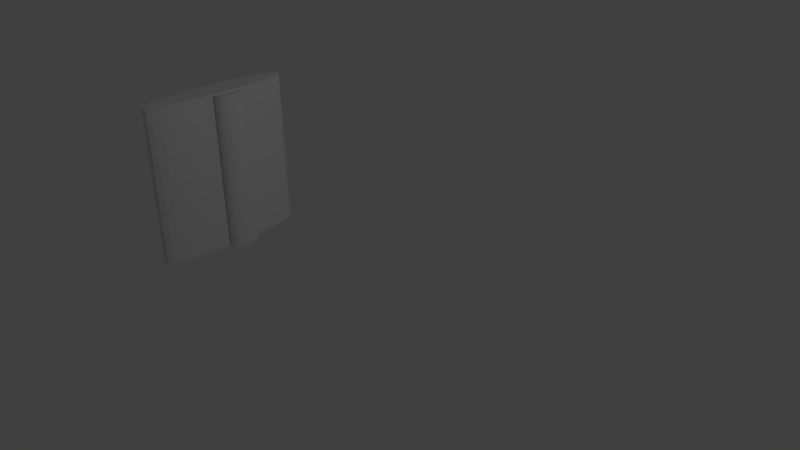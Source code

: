 # Source: block3.blend  (saved by Blender 2.79.0; exported with 4.5.12 LTS)
import bpy
from mathutils import Matrix  # noqa: F401  (used for matrix-valued properties, if any)

bpy.ops.wm.read_factory_settings(use_empty=True)
scene = bpy.context.scene
scene.name = 'Scene'

# ---- collections
col_collection_1 = bpy.data.collections.new('Collection 1'); scene.collection.children.link(col_collection_1)

# ---- world
world_world = bpy.data.worlds.new('World'); scene.world = world_world
world_world.color = (0.05088, 0.05088, 0.05088)
world_world.use_sun_shadow = False
world_world.sun_shadow_jitter_overblur = 0.0
world_world.cycles.sampling_method = 'MANUAL'

# ---- cameras
cam_camera = bpy.data.cameras.new('Camera')
cam_camera.clip_end = 100.0
cam_camera.lens = 35.0
cam_camera.sensor_width = 32.0
cam_camera.sensor_height = 18.0
cam_camera.ortho_scale = 7.314
cam_camera.dof.focus_distance = 0.0
cam_camera.dof.aperture_fstop = 128.0

# ---- lights
light_lamp = bpy.data.lights.new('Lamp', 'POINT')
light_lamp.transmission_factor = 0.0
light_lamp.cutoff_distance = 30.0
light_lamp.energy = 100.0
light_lamp.shadow_buffer_clip_start = 1.001
light_lamp.shadow_soft_size = 0.1
light_lamp.shadow_maximum_resolution = 0.006
light_lamp.use_absolute_resolution = True

# ---- meshes
me_cylinder_002 = bpy.data.meshes.new('Cylinder.002')
me_cylinder_002.from_pydata([(0.0, 1.0, -1.0), (0.0, 1.0, 1.0), (0.1951, 0.9808, -1.0), (0.1951, 0.9808, 1.0), (0.3827, 0.9239, -1.0), (0.3827, 0.9239, 1.0), (0.5556, 0.8315, -1.0), (0.5556, 0.8315, 1.0), (0.7071, 0.7071, -1.0), (0.7071, 0.7071, 1.0), (0.8315, 0.5556, -1.0), (0.8315, 0.5556, 1.0), (0.9239, 0.3827, -1.0), (0.9239, 0.3827, 1.0), (0.9808, 0.1951, -1.0), (0.9808, 0.1951, 1.0), (1.0, 7.55e-08, -1.0), (1.0, 7.55e-08, 1.0), (0.9808, -0.1951, -1.0), (0.9808, -0.1951, 1.0), (0.9239, -0.3827, -1.0), (0.9239, -0.3827, 1.0), (0.8315, -0.5556, -1.0), (0.8315, -0.5556, 1.0), (0.7071, -0.7071, -1.0), (0.7071, -0.7071, 1.0), (0.5556, -0.8315, -1.0), (0.5556, -0.8315, 1.0), (0.3827, -0.9239, -1.0), (0.3827, -0.9239, 1.0), (0.1951, -0.9808, -1.0), (0.1951, -0.9808, 1.0), (-3.258e-07, -1.0, -1.0), (-3.258e-07, -1.0, 1.0), (-0.1951, -0.9808, -1.0), (-0.1951, -0.9808, 1.0), (-0.3827, -0.9239, -1.0), (-0.3827, -0.9239, 1.0), (-0.5556, -0.8315, -1.0), (-0.5556, -0.8315, 1.0), (-0.7071, -0.7071, -1.0), (-0.7071, -0.7071, 1.0), (-0.8315, -0.5556, -1.0), (-0.8315, -0.5556, 1.0), (-0.9239, -0.3827, -1.0), (-0.9239, -0.3827, 1.0), (-0.9808, -0.1951, -1.0), (-0.9808, -0.1951, 1.0), (-1.0, 9.656e-07, -1.0), (-1.0, 9.656e-07, 1.0), (-0.9808, 0.1951, -1.0), (-0.9808, 0.1951, 1.0), (-0.9239, 0.3827, -1.0), (-0.9239, 0.3827, 1.0), (-0.8315, 0.5556, -1.0), (-0.8315, 0.5556, 1.0), (-0.7071, 0.7071, -1.0), (-0.7071, 0.7071, 1.0), (-0.5556, 0.8315, -1.0), (-0.5556, 0.8315, 1.0), (-0.3827, 0.9239, -1.0), (-0.3827, 0.9239, 1.0), (-0.1951, 0.9808, -1.0), (-0.1951, 0.9808, 1.0), (-0.2575, 4.231, -0.9844), (-0.2575, 4.231, 1.016), (0.718, 4.193, -0.9844), (0.718, 4.193, 1.016), (1.656, 4.079, -0.9844), (1.656, 4.079, 1.016), (2.52, 3.894, -0.9844), (2.52, 3.894, 1.016), (3.278, 3.646, -0.9844), (3.278, 3.646, 1.016), (3.9, 3.342, -0.9844), (3.9, 3.342, 1.016), (4.362, 2.997, -0.9844), (4.362, 2.997, 1.016), (4.646, 2.621, -0.9844), (4.646, 2.621, 1.016), (4.743, 2.231, -0.9844), (4.743, 2.231, 1.016), (4.646, 1.841, -0.9844), (4.646, 1.841, 1.016), (4.362, 1.466, -0.9844), (4.362, 1.466, 1.016), (3.9, 1.12, -0.9844), (3.9, 1.12, 1.016), (3.278, 0.8171, -0.9844), (3.278, 0.8171, 1.016), (2.52, 0.5684, -0.9844), (2.52, 0.5684, 1.016), (1.656, 0.3835, -0.9844), (1.656, 0.3835, 1.016), (0.718, 0.2697, -0.9844), (0.718, 0.2697, 1.016), (-0.2575, 0.2313, -0.9844), (-0.2575, 0.2313, 1.016), (-1.233, 0.2697, -0.9844), (-1.233, 0.2697, 1.016), (-2.171, 0.3835, -0.9844), (-2.171, 0.3835, 1.016), (-3.035, 0.5684, -0.9844), (-3.035, 0.5684, 1.016), (-3.793, 0.8171, -0.9844), (-3.793, 0.8171, 1.016), (-4.415, 1.12, -0.9844), (-4.415, 1.12, 1.016), (-4.877, 1.466, -0.9844), (-4.877, 1.466, 1.016), (-5.161, 1.841, -0.9844), (-5.161, 1.841, 1.016), (-5.257, 2.231, -0.9844), (-5.257, 2.231, 1.016), (-5.161, 2.621, -0.9844), (-5.161, 2.621, 1.016), (-4.877, 2.997, -0.9844), (-4.877, 2.997, 1.016), (-4.415, 3.342, -0.9844), (-4.415, 3.342, 1.016), (-3.793, 3.646, -0.9844), (-3.793, 3.646, 1.016), (-3.035, 3.894, -0.9844), (-3.035, 3.894, 1.016), (-2.171, 4.079, -0.9844), (-2.171, 4.079, 1.016), (-1.233, 4.193, -0.9844), (-1.233, 4.193, 1.016)], [], [(0, 1, 3, 2), (2, 3, 5, 4), (4, 5, 7, 6), (6, 7, 9, 8), (8, 9, 11, 10), (10, 11, 13, 12), (12, 13, 15, 14), (14, 15, 17, 16), (16, 17, 19, 18), (18, 19, 21, 20), (20, 21, 23, 22), (22, 23, 25, 24), (24, 25, 27, 26), (26, 27, 29, 28), (28, 29, 31, 30), (30, 31, 33, 32), (32, 33, 35, 34), (34, 35, 37, 36), (36, 37, 39, 38), (38, 39, 41, 40), (40, 41, 43, 42), (42, 43, 45, 44), (44, 45, 47, 46), (46, 47, 49, 48), (48, 49, 51, 50), (50, 51, 53, 52), (52, 53, 55, 54), (54, 55, 57, 56), (56, 57, 59, 58), (58, 59, 61, 60), (3, 1, 63, 61, 59, 57, 55, 53, 51, 49, 47, 45, 43, 41, 39, 37, 35, 33, 31, 29, 27, 25, 23, 21, 19, 17, 15, 13, 11, 9, 7, 5), (60, 61, 63, 62), (62, 63, 1, 0), (0, 2, 4, 6, 8, 10, 12, 14, 16, 18, 20, 22, 24, 26, 28, 30, 32, 34, 36, 38, 40, 42, 44, 46, 48, 50, 52, 54, 56, 58, 60, 62), (64, 65, 67, 66), (66, 67, 69, 68), (68, 69, 71, 70), (70, 71, 73, 72), (72, 73, 75, 74), (74, 75, 77, 76), (76, 77, 79, 78), (78, 79, 81, 80), (80, 81, 83, 82), (82, 83, 85, 84), (84, 85, 87, 86), (86, 87, 89, 88), (88, 89, 91, 90), (90, 91, 93, 92), (92, 93, 95, 94), (94, 95, 97, 96), (96, 97, 99, 98), (98, 99, 101, 100), (100, 101, 103, 102), (102, 103, 105, 104), (104, 105, 107, 106), (106, 107, 109, 108), (108, 109, 111, 110), (110, 111, 113, 112), (112, 113, 115, 114), (114, 115, 117, 116), (116, 117, 119, 118), (118, 119, 121, 120), (120, 121, 123, 122), (122, 123, 125, 124), (67, 65, 127, 125, 123, 121, 119, 117, 115, 113, 111, 109, 107, 105, 103, 101, 99, 97, 95, 93, 91, 89, 87, 85, 83, 81, 79, 77, 75, 73, 71, 69), (124, 125, 127, 126), (126, 127, 65, 64), (64, 66, 68, 70, 72, 74, 76, 78, 80, 82, 84, 86, 88, 90, 92, 94, 96, 98, 100, 102, 104, 106, 108, 110, 112, 114, 116, 118, 120, 122, 124, 126)])
_uv = me_cylinder_002.uv_layers.new(name='UVMap')
_uv.uv.foreach_set('vector', [0.4296, 0.9065, 0.4296, 0.7553, 0.4458, 0.7553, 0.4458, 0.9065, 0.4458, 0.9065, 0.4458, 0.7553, 0.4615, 0.7553, 0.4615, 0.9065, 0.4615, 0.9065, 0.4615, 0.7553, 0.4759, 0.7553, 0.4759, 0.9065, 0.4759, 0.9065, 0.4759, 0.7553, 0.4885, 0.7553, 0.4885, 0.9065, 0.7832, 0.8488, 0.7832, 1.0, 0.7722, 1.0, 0.7722, 0.8488, 0.7722, 0.8488, 0.7722, 1.0, 0.759, 1.0, 0.759, 0.8488, 0.759, 0.8488, 0.759, 1.0, 0.7442, 1.0, 0.7442, 0.8488, 0.7442, 0.8488, 0.7442, 1.0, 0.7283, 1.0, 0.7283, 0.8488, 0.7283, 0.8488, 0.7283, 1.0, 0.712, 1.0, 0.712, 0.8488, 0.712, 0.8488, 0.712, 1.0, 0.6958, 1.0, 0.6958, 0.8488, 0.6958, 0.8488, 0.6958, 1.0, 0.6805, 1.0, 0.6805, 0.8488, 0.6805, 0.8488, 0.6805, 1.0, 0.6665, 1.0, 0.6665, 0.8488, 0.2527, 0.9065, 0.2527, 0.7553, 0.2653, 0.7553, 0.2653, 0.9065, 0.2653, 0.9065, 0.2653, 0.7553, 0.2797, 0.7553, 0.2797, 0.9065, 0.2797, 0.9065, 0.2797, 0.7553, 0.2954, 0.7553, 0.2954, 0.9065, 0.2954, 0.9065, 0.2954, 0.7553, 0.3116, 0.7553, 0.3116, 0.9065, 0.3116, 0.9065, 0.3116, 0.7553, 0.3279, 0.7553, 0.3279, 0.9065, 0.3279, 0.9065, 0.3279, 0.7553, 0.3435, 0.7553, 0.3435, 0.9065, 0.3435, 0.9065, 0.3435, 0.7553, 0.358, 0.7553, 0.358, 0.9065, 0.358, 0.9065, 0.358, 0.7553, 0.3706, 0.7553, 0.3706, 0.9065, 0.6052, 0.7553, 0.6052, 0.9065, 0.5913, 0.9065, 0.5913, 0.7553, 0.5913, 0.7553, 0.5913, 0.9065, 0.5759, 0.9065, 0.5759, 0.7553, 0.5759, 0.7553, 0.5759, 0.9065, 0.5597, 0.9065, 0.5597, 0.7553, 0.5597, 0.7553, 0.5597, 0.9065, 0.5434, 0.9065, 0.5434, 0.7553, 0.5434, 0.7553, 0.5434, 0.9065, 0.5275, 0.9065, 0.5275, 0.7553, 0.5275, 0.7553, 0.5275, 0.9065, 0.5127, 0.9065, 0.5127, 0.7553, 0.5127, 0.7553, 0.5127, 0.9065, 0.4995, 0.9065, 0.4995, 0.7553, 0.4995, 0.7553, 0.4995, 0.9065, 0.4885, 0.9065, 0.4885, 0.7553, 0.3706, 0.9065, 0.3706, 0.7553, 0.3832, 0.7553, 0.3832, 0.9065, 0.3832, 0.9065, 0.3832, 0.7553, 0.3976, 0.7553, 0.3976, 0.9065, 0.7413, 0.8488, 0.7253, 0.8459, 0.7102, 0.8403, 0.6966, 0.832, 0.685, 0.8215, 0.6759, 0.8092, 0.6697, 0.7955, 0.6665, 0.781, 0.6665, 0.7662, 0.6697, 0.7516, 0.6759, 0.738, 0.685, 0.7256, 0.6966, 0.7152, 0.7102, 0.7069, 0.7253, 0.7013, 0.7413, 0.6984, 0.7576, 0.6984, 0.7737, 0.7013, 0.7888, 0.7069, 0.8024, 0.7152, 0.8139, 0.7256, 0.823, 0.738, 0.8293, 0.7516, 0.8324, 0.7662, 0.8324, 0.781, 0.8293, 0.7955, 0.823, 0.8092, 0.8139, 0.8215, 0.8024, 0.832, 0.7888, 0.8403, 0.7737, 0.8459, 0.7576, 0.8488, 0.3976, 0.9065, 0.3976, 0.7553, 0.4133, 0.7553, 0.4133, 0.9065, 0.4133, 0.9065, 0.4133, 0.7553, 0.4296, 0.7553, 0.4296, 0.9065, 0.8419, 0.738, 0.851, 0.7256, 0.8625, 0.7152, 0.8761, 0.7069, 0.8912, 0.7013, 0.9072, 0.6984, 0.9236, 0.6984, 0.9396, 0.7013, 0.9547, 0.7069, 0.9683, 0.7152, 0.9799, 0.7256, 0.989, 0.738, 0.9952, 0.7516, 0.9984, 0.7662, 0.9984, 0.781, 0.9952, 0.7955, 0.989, 0.8092, 0.9799, 0.8215, 0.9683, 0.832, 0.9547, 0.8403, 0.9396, 0.8459, 0.9236, 0.8488, 0.9072, 0.8488, 0.8912, 0.8459, 0.8761, 0.8403, 0.8625, 0.832, 0.851, 0.8215, 0.8419, 0.8092, 0.8356, 0.7955, 0.8324, 0.781, 0.8324, 0.7662, 0.8356, 0.7516, 0.8332, 0.3492, 1.0, 0.3492, 1.0, 0.4229, 0.8332, 0.4229, 0.8332, 0.4229, 1.0, 0.4229, 1.0, 0.4938, 0.8332, 0.4938, 0.8332, 0.4938, 1.0, 0.4938, 1.0, 0.5592, 0.8332, 0.5592, 0.8332, 0.5592, 1.0, 0.5592, 1.0, 0.6164, 0.8332, 0.6164, 0.8332, 0.6164, 1.0, 0.6164, 1.0, 0.6634, 0.8332, 0.6634, 0.8332, 0.6634, 1.0, 0.6634, 1.0, 0.6984, 0.8332, 0.6984, 0.1263, 0.7553, 0.1263, 0.9065, 0.09873, 0.9065, 0.09873, 0.7553, 0.09873, 0.7553, 0.09873, 0.9065, 0.06766, 0.9065, 0.06766, 0.7553, 0.06766, 0.7553, 0.06766, 0.9065, 0.03432, 0.9065, 0.03432, 0.7553, 0.03432, 0.7553, 0.03432, 0.9065, 0.0, 0.9065, 1.988e-08, 0.7553, 0.8332, 0.6984, 0.6665, 0.6984, 0.6665, 0.6634, 0.8332, 0.6634, 0.8332, 0.6634, 0.6665, 0.6634, 0.6665, 0.6164, 0.8332, 0.6164, 0.8332, 0.6164, 0.6665, 0.6164, 0.6665, 0.5592, 0.8332, 0.5592, 0.8332, 0.5592, 0.6665, 0.5592, 0.6665, 0.4938, 0.8332, 0.4938, 0.8332, 0.4938, 0.6665, 0.4938, 0.6665, 0.4229, 0.8332, 0.4229, 0.8332, 0.4229, 0.6665, 0.4229, 0.6665, 0.3492, 0.8332, 0.3492, 0.8332, 0.3492, 0.6665, 0.3492, 0.6665, 0.2754, 0.8332, 0.2754, 0.8332, 0.2754, 0.6665, 0.2754, 0.6665, 0.2045, 0.8332, 0.2045, 0.8332, 0.2045, 0.6665, 0.2045, 0.6665, 0.1392, 0.8332, 0.1392, 0.8332, 0.1392, 0.6665, 0.1392, 0.6665, 0.08193, 0.8332, 0.08193, 0.8332, 0.08193, 0.6665, 0.08193, 0.6665, 0.03493, 0.8332, 0.03493, 0.8332, 0.03493, 0.6665, 0.03493, 0.6665, 0.0, 0.8332, 0.0, 0.2527, 0.7553, 0.2527, 0.9065, 0.2184, 0.9065, 0.2184, 0.7553, 0.2184, 0.7553, 0.2184, 0.9065, 0.185, 0.9065, 0.185, 0.7553, 0.185, 0.7553, 0.185, 0.9065, 0.154, 0.9065, 0.154, 0.7553, 0.154, 0.7553, 0.154, 0.9065, 0.1263, 0.9065, 0.1263, 0.7553, 0.8332, 0.0, 1.0, 0.0, 1.0, 0.03493, 0.8332, 0.03493, 0.8332, 0.03493, 1.0, 0.03493, 1.0, 0.08193, 0.8332, 0.08193, 0.8332, 0.08193, 1.0, 0.08193, 1.0, 0.1392, 0.8332, 0.1392, 0.8332, 0.1392, 1.0, 0.1392, 1.0, 0.2045, 0.8332, 0.2045, 0.3332, 0.4455, 0.3332, 0.3717, 0.3397, 0.2981, 0.3522, 0.2276, 0.3704, 0.1629, 0.3937, 0.1064, 0.4209, 0.06034, 0.4513, 0.02647, 0.4835, 0.006096, 0.5163, 0.0, 0.5485, 0.008418, 0.5788, 0.03103, 0.6061, 0.06695, 0.6293, 0.1148, 0.6475, 0.1728, 0.6601, 0.2386, 0.6665, 0.3098, 0.6665, 0.3836, 0.6601, 0.4572, 0.6475, 0.5277, 0.6293, 0.5924, 0.6061, 0.6489, 0.5788, 0.695, 0.5485, 0.7288, 0.5163, 0.7492, 0.4835, 0.7553, 0.4513, 0.7469, 0.4209, 0.7243, 0.3937, 0.6884, 0.3704, 0.6405, 0.3522, 0.5825, 0.3397, 0.5167, 0.8332, 0.2045, 1.0, 0.2045, 1.0, 0.2754, 0.8332, 0.2754, 0.8332, 0.2754, 1.0, 0.2754, 1.0, 0.3492, 0.8332, 0.3492, 3.976e-08, 0.3717, 0.006403, 0.2981, 0.01896, 0.2276, 0.0372, 0.1629, 0.06041, 0.1064, 0.0877, 0.06034, 0.118, 0.02647, 0.1502, 0.006096, 0.183, 0.0, 0.2152, 0.008418, 0.2455, 0.03103, 0.2728, 0.06695, 0.296, 0.1148, 0.3143, 0.1728, 0.3268, 0.2386, 0.3332, 0.3098, 0.3332, 0.3836, 0.3268, 0.4572, 0.3143, 0.5277, 0.296, 0.5924, 0.2728, 0.6489, 0.2455, 0.695, 0.2152, 0.7288, 0.183, 0.7492, 0.1502, 0.7553, 0.118, 0.7469, 0.0877, 0.7243, 0.06041, 0.6884, 0.0372, 0.6405, 0.01896, 0.5825, 0.006403, 0.5167, 0.0, 0.4455])
me_cylinder_002.use_remesh_preserve_volume = False
me_cylinder_002.use_remesh_preserve_attributes = False
me_cylinder_002.use_mirror_vertex_groups = False
me_cylinder_002.update()

# ---- objects
ob_cylinder_001 = bpy.data.objects.new('Cylinder.001', me_cylinder_002)
ob_lamp = bpy.data.objects.new('Lamp', light_lamp)
ob_camera = bpy.data.objects.new('Camera', cam_camera)

# ---- transforms, parenting, visibility, modifiers, constraints
ob_cylinder_001.location = (-1.299, -1.044, 1.072)
ob_cylinder_001.rotation_euler = (-0.03502, 0.001887, 1.625)
ob_cylinder_001.scale = (0.2, 0.1, 1.0)
ob_cylinder_001.lineart.crease_threshold = 0.0
ob_lamp.location = (4.076, 1.005, 5.904)
ob_lamp.rotation_euler = (0.6503, 0.05522, 1.866)
ob_lamp.lock_rotations_4d = False
ob_lamp.empty_display_type = 'ARROWS'
ob_lamp.color = (0.0, 0.0, 0.0, 0.0)
ob_lamp.lineart.crease_threshold = 0.0
ob_camera.location = (7.481, -6.508, 5.344)
ob_camera.rotation_euler = (1.109, 0.0, 0.8149)
ob_camera.lock_rotations_4d = False
ob_camera.empty_display_type = 'ARROWS'
ob_camera.color = (0.0, 0.0, 0.0, 0.0)
ob_camera.display_type = 'WIRE'
ob_camera.lineart.crease_threshold = 0.0

# ---- collection membership
col_collection_1.objects.link(ob_cylinder_001)
col_collection_1.objects.link(ob_lamp)
col_collection_1.objects.link(ob_camera)

# ---- scene / render settings (as saved in the file)
scene.camera = ob_camera
scene.frame_start = 1; scene.frame_end = 250; scene.frame_set(1)
scene.render.engine = 'BLENDER_EEVEE_NEXT'
scene.render.resolution_percentage = 50
scene.render.dither_intensity = 0.0
scene.cycles.use_denoising = False
scene.cycles.samples = 128
scene.cycles.sampling_pattern = 'TABULATED_SOBOL'
scene.cycles.use_adaptive_sampling = False
scene.cycles.use_light_tree = False
scene.cycles.blur_glossy = 0.0
scene.cycles.sample_clamp_indirect = 0.0
scene.view_settings.view_transform = 'Standard'
bpy.context.view_layer.update()
